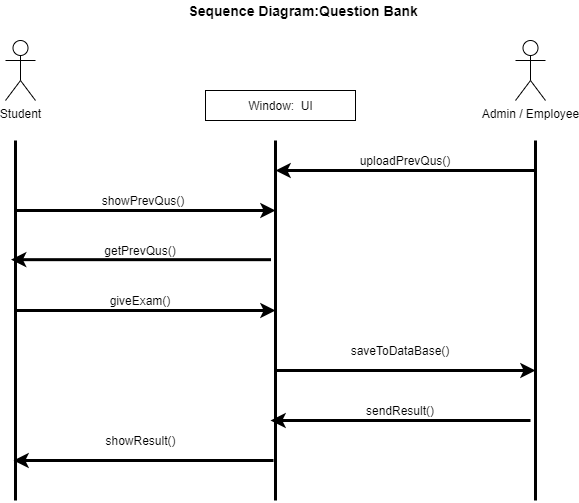

The diagram above was exported from draw.io. Its source (the exported page's mxGraphModel, read from the mxfile embedded in the PNG):
<mxGraphModel dx="723" dy="1483" grid="1" gridSize="10" guides="1" tooltips="1" connect="1" arrows="1" fold="1" page="1" pageScale="1" pageWidth="850" pageHeight="1100" math="0" shadow="0">
  <root>
    <mxCell id="0" />
    <mxCell id="1" parent="0" />
    <mxCell id="Tu4Y3yRUj3mh9upIeOsb-1" value="" style="endArrow=none;html=1;strokeWidth=3;" edge="1" parent="1">
      <mxGeometry width="50" height="50" relative="1" as="geometry">
        <mxPoint x="300" y="440" as="sourcePoint" />
        <mxPoint x="300" y="80" as="targetPoint" />
      </mxGeometry>
    </mxCell>
    <mxCell id="Tu4Y3yRUj3mh9upIeOsb-2" value="" style="endArrow=none;html=1;strokeWidth=3;" edge="1" parent="1">
      <mxGeometry width="50" height="50" relative="1" as="geometry">
        <mxPoint x="560" y="440" as="sourcePoint" />
        <mxPoint x="560" y="80" as="targetPoint" />
      </mxGeometry>
    </mxCell>
    <mxCell id="Tu4Y3yRUj3mh9upIeOsb-4" value="" style="endArrow=none;html=1;strokeWidth=3;" edge="1" parent="1">
      <mxGeometry width="50" height="50" relative="1" as="geometry">
        <mxPoint x="820" y="440" as="sourcePoint" />
        <mxPoint x="820" y="80" as="targetPoint" />
      </mxGeometry>
    </mxCell>
    <mxCell id="Tu4Y3yRUj3mh9upIeOsb-5" value="Student&lt;br&gt;" style="shape=umlActor;verticalLabelPosition=bottom;labelBackgroundColor=#ffffff;verticalAlign=top;html=1;outlineConnect=0;" vertex="1" parent="1">
      <mxGeometry x="290" y="-20" width="30" height="60" as="geometry" />
    </mxCell>
    <mxCell id="Tu4Y3yRUj3mh9upIeOsb-11" value="" style="endArrow=classic;html=1;strokeWidth=3;" edge="1" parent="1">
      <mxGeometry width="50" height="50" relative="1" as="geometry">
        <mxPoint x="300" y="150" as="sourcePoint" />
        <mxPoint x="560" y="150" as="targetPoint" />
      </mxGeometry>
    </mxCell>
    <mxCell id="Tu4Y3yRUj3mh9upIeOsb-13" value="" style="endArrow=classic;html=1;strokeWidth=3;" edge="1" parent="1">
      <mxGeometry width="50" height="50" relative="1" as="geometry">
        <mxPoint x="555.5" y="199.17000000000002" as="sourcePoint" />
        <mxPoint x="295.5" y="199.17000000000002" as="targetPoint" />
      </mxGeometry>
    </mxCell>
    <mxCell id="Tu4Y3yRUj3mh9upIeOsb-17" value="Admin / Employee" style="shape=umlActor;verticalLabelPosition=bottom;labelBackgroundColor=#ffffff;verticalAlign=top;html=1;outlineConnect=0;" vertex="1" parent="1">
      <mxGeometry x="800" y="-20" width="30" height="60" as="geometry" />
    </mxCell>
    <mxCell id="Tu4Y3yRUj3mh9upIeOsb-18" value="" style="endArrow=classic;html=1;strokeWidth=3;" edge="1" parent="1">
      <mxGeometry width="50" height="50" relative="1" as="geometry">
        <mxPoint x="560" y="310" as="sourcePoint" />
        <mxPoint x="820" y="310" as="targetPoint" />
      </mxGeometry>
    </mxCell>
    <mxCell id="Tu4Y3yRUj3mh9upIeOsb-19" value="saveToDataBase()" style="text;html=1;strokeColor=none;fillColor=none;align=center;verticalAlign=middle;whiteSpace=wrap;rounded=0;" vertex="1" parent="1">
      <mxGeometry x="620" y="280" width="130" height="20" as="geometry" />
    </mxCell>
    <mxCell id="Tu4Y3yRUj3mh9upIeOsb-27" value="sendResult()" style="text;html=1;strokeColor=none;fillColor=none;align=center;verticalAlign=middle;whiteSpace=wrap;rounded=0;" vertex="1" parent="1">
      <mxGeometry x="620" y="340" width="130" height="20" as="geometry" />
    </mxCell>
    <mxCell id="Tu4Y3yRUj3mh9upIeOsb-28" value="" style="endArrow=classic;html=1;strokeWidth=3;" edge="1" parent="1">
      <mxGeometry width="50" height="50" relative="1" as="geometry">
        <mxPoint x="558" y="400" as="sourcePoint" />
        <mxPoint x="298" y="400" as="targetPoint" />
      </mxGeometry>
    </mxCell>
    <mxCell id="Tu4Y3yRUj3mh9upIeOsb-30" value="showResult()" style="text;html=1;strokeColor=none;fillColor=none;align=center;verticalAlign=middle;whiteSpace=wrap;rounded=0;" vertex="1" parent="1">
      <mxGeometry x="353" y="370" width="145" height="20" as="geometry" />
    </mxCell>
    <mxCell id="Tu4Y3yRUj3mh9upIeOsb-31" value="" style="rounded=0;whiteSpace=wrap;html=1;" vertex="1" parent="1">
      <mxGeometry x="490" y="30" width="150" height="30" as="geometry" />
    </mxCell>
    <mxCell id="Tu4Y3yRUj3mh9upIeOsb-32" value="Window:&amp;nbsp; UI" style="text;html=1;strokeColor=none;fillColor=none;align=center;verticalAlign=middle;whiteSpace=wrap;rounded=0;" vertex="1" parent="1">
      <mxGeometry x="522.5" y="35" width="85" height="20" as="geometry" />
    </mxCell>
    <mxCell id="Tu4Y3yRUj3mh9upIeOsb-35" value="&lt;font style=&quot;font-size: 14px&quot;&gt;&lt;b&gt;Sequence Diagram:Question Bank&amp;nbsp;&lt;/b&gt;&lt;/font&gt;" style="text;html=1;strokeColor=none;fillColor=none;align=center;verticalAlign=middle;whiteSpace=wrap;rounded=0;" vertex="1" parent="1">
      <mxGeometry x="460" y="-60" width="260" height="20" as="geometry" />
    </mxCell>
    <mxCell id="Tu4Y3yRUj3mh9upIeOsb-37" value="showPrevQus()" style="text;html=1;strokeColor=none;fillColor=none;align=center;verticalAlign=middle;whiteSpace=wrap;rounded=0;" vertex="1" parent="1">
      <mxGeometry x="358" y="130" width="140" height="20" as="geometry" />
    </mxCell>
    <mxCell id="Tu4Y3yRUj3mh9upIeOsb-38" value="" style="endArrow=classic;html=1;strokeWidth=3;" edge="1" parent="1">
      <mxGeometry width="50" height="50" relative="1" as="geometry">
        <mxPoint x="300" y="250" as="sourcePoint" />
        <mxPoint x="560" y="250" as="targetPoint" />
      </mxGeometry>
    </mxCell>
    <mxCell id="Tu4Y3yRUj3mh9upIeOsb-40" value="" style="endArrow=classic;html=1;strokeWidth=3;" edge="1" parent="1">
      <mxGeometry width="50" height="50" relative="1" as="geometry">
        <mxPoint x="815" y="360" as="sourcePoint" />
        <mxPoint x="555" y="360" as="targetPoint" />
      </mxGeometry>
    </mxCell>
    <mxCell id="Tu4Y3yRUj3mh9upIeOsb-42" value="" style="endArrow=classic;html=1;strokeWidth=3;" edge="1" parent="1">
      <mxGeometry width="50" height="50" relative="1" as="geometry">
        <mxPoint x="820" y="110" as="sourcePoint" />
        <mxPoint x="560" y="110" as="targetPoint" />
      </mxGeometry>
    </mxCell>
    <mxCell id="Tu4Y3yRUj3mh9upIeOsb-43" value="uploadPrevQus()" style="text;html=1;strokeColor=none;fillColor=none;align=center;verticalAlign=middle;whiteSpace=wrap;rounded=0;" vertex="1" parent="1">
      <mxGeometry x="670" y="90" width="40" height="20" as="geometry" />
    </mxCell>
    <mxCell id="Tu4Y3yRUj3mh9upIeOsb-48" value="getPrevQus()" style="text;html=1;strokeColor=none;fillColor=none;align=center;verticalAlign=middle;whiteSpace=wrap;rounded=0;" vertex="1" parent="1">
      <mxGeometry x="405" y="180" width="40" height="20" as="geometry" />
    </mxCell>
    <mxCell id="Tu4Y3yRUj3mh9upIeOsb-49" value="giveExam()" style="text;html=1;strokeColor=none;fillColor=none;align=center;verticalAlign=middle;whiteSpace=wrap;rounded=0;" vertex="1" parent="1">
      <mxGeometry x="405" y="230" width="40" height="20" as="geometry" />
    </mxCell>
  </root>
</mxGraphModel>